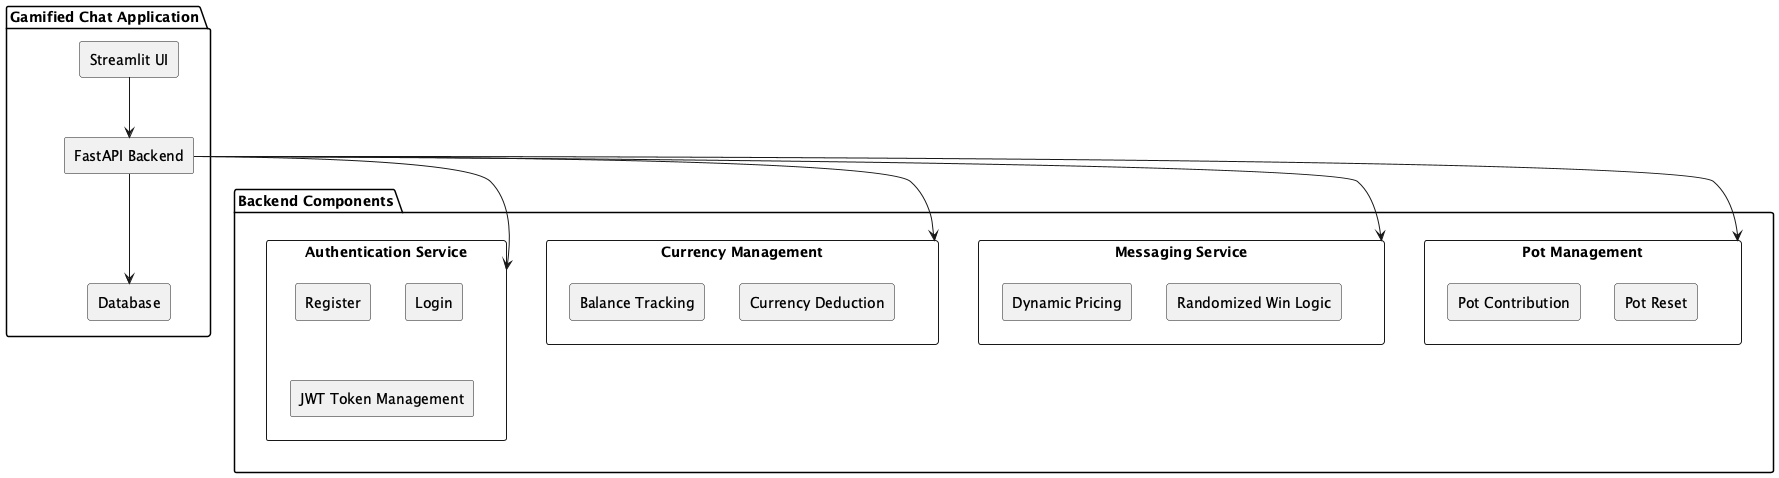

The diagram above was rendered by PlantUML. Its source (embedded in the PNG):
@startuml
skinparam componentStyle rectangle

package "Gamified Chat Application" {
    [Streamlit UI] -down-> [FastAPI Backend]
    [FastAPI Backend] -down-> [Database]
}

package "Backend Components" {
    component "Authentication Service" {
        [Register]
        [Login]
        [JWT Token Management]
    }
    component "Currency Management" {
        [Balance Tracking]
        [Currency Deduction]
    }
    component "Messaging Service" {
        [Dynamic Pricing]
        [Randomized Win Logic]
    }
    component "Pot Management" {
        [Pot Contribution]
        [Pot Reset]
    }
}

[FastAPI Backend] --> "Authentication Service"
[FastAPI Backend] --> "Currency Management"
[FastAPI Backend] --> "Messaging Service"
[FastAPI Backend] --> "Pot Management"

@enduml